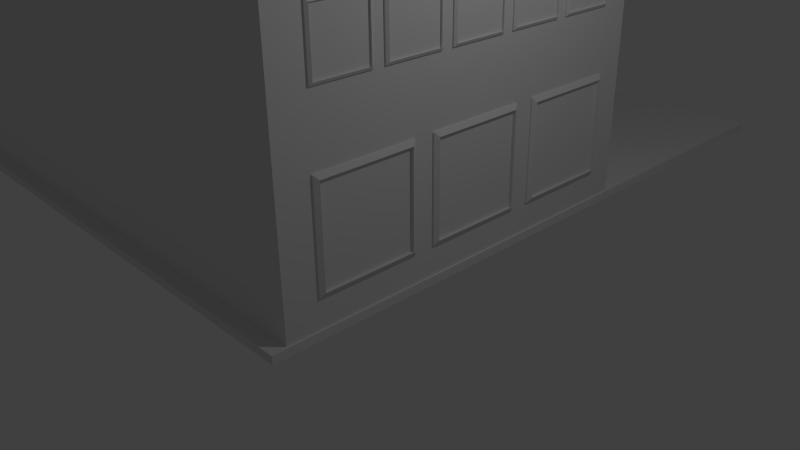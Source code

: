 # Source: skakkes_gate_4.blend  (saved by Blender 2.72.0; exported with 4.5.12 LTS)
import bpy
from mathutils import Matrix  # noqa: F401  (used for matrix-valued properties, if any)

bpy.ops.wm.read_factory_settings(use_empty=True)
scene = bpy.context.scene
scene.name = 'Scene'

# ---- collections
col_collection_1 = bpy.data.collections.new('Collection 1'); scene.collection.children.link(col_collection_1)

# ---- materials (node trees are filled in below, after node groups)
mat_material = bpy.data.materials.new('Material')
mat_material.alpha_threshold = 0.0
mat_material.use_transparent_shadow = False
mat_material.roughness = 0.5
mat_material.line_color = (0.0, 0.0, 0.0, 1.0)

# ---- material node trees

# ---- world
world_world = bpy.data.worlds.new('World'); scene.world = world_world
world_world.color = (0.05088, 0.05088, 0.05088)
world_world.use_sun_shadow = False
world_world.sun_shadow_jitter_overblur = 0.0
world_world.cycles.sampling_method = 'MANUAL'
world_world.cycles.sample_map_resolution = 256

# ---- cameras
cam_camera = bpy.data.cameras.new('Camera')
cam_camera.clip_end = 100.0
cam_camera.lens = 35.0
cam_camera.sensor_width = 32.0
cam_camera.sensor_height = 18.0
cam_camera.ortho_scale = 7.314
cam_camera.dof.focus_distance = 0.0
cam_camera.dof.aperture_fstop = 128.0

# ---- lights
light_lamp = bpy.data.lights.new('Lamp', 'POINT')
light_lamp.transmission_factor = 0.0
light_lamp.cutoff_distance = 30.0
light_lamp.energy = 100.0
light_lamp.shadow_buffer_clip_start = 1.001
light_lamp.shadow_soft_size = 0.1
light_lamp.shadow_maximum_resolution = 0.006
light_lamp.use_absolute_resolution = True
light_lamp.cycles.use_multiple_importance_sampling = False

# ---- meshes
me_cube_007 = bpy.data.meshes.new('Cube.007')
me_cube_007.from_pydata([(-1.0, -1.0, -1.0), (-1.0, 1.0, -1.0), (1.0, 1.0, -1.0), (1.0, -1.0, -1.0), (-1.0, -1.0, 1.0), (-1.0, 1.0, 1.0), (1.0, 1.0, 1.0), (1.0, -1.0, 1.0), (1.047, 0.9131, -0.9131), (1.047, -0.9131, -0.9131), (1.047, 0.9131, 0.9131), (1.047, -0.9131, 0.9131), (0.9816, 0.9131, -0.9131), (0.9816, -0.9131, -0.9131), (0.9816, 0.9131, 0.9131), (0.9816, -0.9131, 0.9131)], [], [(4, 5, 1, 0), (5, 6, 2, 1), (3, 2, 8, 9), (7, 4, 0, 3), (0, 1, 2, 3), (7, 6, 5, 4), (9, 8, 12, 13), (7, 3, 9, 11), (6, 7, 11, 10), (2, 6, 10, 8), (14, 15, 13, 12), (11, 9, 13, 15), (10, 11, 15, 14), (8, 10, 14, 12)])
me_cube_007.use_remesh_preserve_volume = False
me_cube_007.use_remesh_preserve_attributes = False
me_cube_007.use_mirror_vertex_groups = False
me_cube_007.update()
me_cube_006 = bpy.data.meshes.new('Cube.006')
me_cube_006.from_pydata([(-1.0, -1.0, -1.0), (-1.0, 1.0, -1.0), (1.0, 1.0, -1.0), (1.0, -1.0, -1.0), (-1.0, -1.0, 1.0), (-1.0, 1.0, 1.0), (1.0, 1.0, 1.0), (1.0, -1.0, 1.0), (1.047, 0.9131, -0.9131), (1.047, -0.9131, -0.9131), (1.047, 0.9131, 0.9131), (1.047, -0.9131, 0.9131), (0.9816, 0.9131, -0.9131), (0.9816, -0.9131, -0.9131), (0.9816, 0.9131, 0.9131), (0.9816, -0.9131, 0.9131)], [], [(4, 5, 1, 0), (5, 6, 2, 1), (3, 2, 8, 9), (7, 4, 0, 3), (0, 1, 2, 3), (7, 6, 5, 4), (9, 8, 12, 13), (7, 3, 9, 11), (6, 7, 11, 10), (2, 6, 10, 8), (14, 15, 13, 12), (11, 9, 13, 15), (10, 11, 15, 14), (8, 10, 14, 12)])
me_cube_006.use_remesh_preserve_volume = False
me_cube_006.use_remesh_preserve_attributes = False
me_cube_006.use_mirror_vertex_groups = False
me_cube_006.update()
me_cube_005 = bpy.data.meshes.new('Cube.005')
me_cube_005.from_pydata([(-1.474, -1.0, 0.3292), (-1.474, 3.606, 0.3292), (1.0, 4.779, -1.0), (1.0, -1.0, -1.0), (-1.474, -1.0, 0.4392), (-1.474, 3.606, 0.4392), (1.0, 4.779, -0.89), (1.0, -1.0, -0.89), (-2.819, -1.0, -0.6022), (-2.819, 3.317, -0.6022), (-2.819, -1.0, -0.4922), (-2.819, 3.317, -0.4922), (-1.482, 3.623, 0.3292), (-0.0952, 5.879, -1.021), (-1.482, 3.623, 0.4392), (-0.0952, 5.879, -0.9105), (-1.502, 3.636, 0.3292), (-2.844, 5.873, -1.021), (-1.502, 3.636, 0.4392), (-2.844, 5.873, -0.9105), (-10.84, 3.629, 0.2847), (-10.77, 5.867, -1.021), (-10.84, 3.629, 0.3947), (-10.77, 5.867, -0.9105)], [], [(1, 0, 8, 9), (2, 1, 12, 13), (6, 7, 3, 2), (7, 4, 0, 3), (0, 1, 2, 3), (7, 6, 5, 4), (10, 11, 9, 8), (5, 1, 9, 11), (4, 5, 11, 10), (0, 4, 10, 8), (13, 12, 16, 17), (6, 2, 13, 15), (5, 6, 15, 14), (1, 5, 14, 12), (17, 16, 20, 21), (15, 13, 17, 19), (14, 15, 19, 18), (12, 14, 18, 16), (22, 23, 21, 20), (19, 17, 21, 23), (18, 19, 23, 22), (16, 18, 22, 20)])
me_cube_005.use_remesh_preserve_volume = False
me_cube_005.use_remesh_preserve_attributes = False
me_cube_005.use_mirror_vertex_groups = False
me_cube_005.update()
me_cube_004 = bpy.data.meshes.new('Cube.004')
me_cube_004.from_pydata([(-11.3, -1.0, 0.8818), (-11.3, 9.029, 0.8818), (1.0, 9.029, 0.8818), (1.0, -1.0, 0.8818), (-11.3, -1.0, 1.0), (-11.3, 9.029, 1.0), (1.0, 9.029, 1.0), (1.0, -1.0, 1.0)], [], [(4, 5, 1, 0), (5, 6, 2, 1), (6, 7, 3, 2), (7, 4, 0, 3), (0, 1, 2, 3), (7, 6, 5, 4)])
me_cube_004.use_remesh_preserve_volume = False
me_cube_004.use_remesh_preserve_attributes = False
me_cube_004.use_mirror_vertex_groups = False
me_cube_004.update()
me_cube_003 = bpy.data.meshes.new('Cube.003')
me_cube_003.from_pydata([(-1.0, -1.0, -1.0), (-1.0, -0.0262, -1.0), (1.0, -0.0262, -1.0), (1.0, -1.0, -1.0), (-1.0, -1.0, 2.092), (-1.0, -0.0262, 2.092), (1.0, -0.0262, 2.092), (1.0, -1.0, 2.092), (1.02, -0.04621, -0.9365), (1.02, -0.98, -0.9365), (1.02, -0.04621, 2.028), (1.02, -0.98, 2.028), (0.996, -0.04621, -0.9365), (0.996, -0.98, -0.9365), (0.996, -0.04621, 2.028), (0.996, -0.98, 2.028)], [], [(4, 5, 1, 0), (5, 6, 2, 1), (3, 2, 8, 9), (7, 4, 0, 3), (0, 1, 2, 3), (7, 6, 5, 4), (9, 8, 12, 13), (7, 3, 9, 11), (6, 7, 11, 10), (2, 6, 10, 8), (14, 15, 13, 12), (11, 9, 13, 15), (10, 11, 15, 14), (8, 10, 14, 12)])
me_cube_003.use_remesh_preserve_volume = False
me_cube_003.use_remesh_preserve_attributes = False
me_cube_003.use_mirror_vertex_groups = False
me_cube_003.update()
me_cube_001 = bpy.data.meshes.new('Cube.001')
me_cube_001.from_pydata([(-1.0, -1.0, -1.0), (-1.0, 1.0, -1.0), (1.0, 1.0, -1.0), (1.0, -1.0, -1.0), (-1.0, -1.0, 1.0), (-1.0, 1.0, 1.0), (1.0, 1.0, 1.0), (1.0, -1.0, 1.0), (1.047, 0.9131, -0.9131), (1.047, -0.9131, -0.9131), (1.047, 0.9131, 0.9131), (1.047, -0.9131, 0.9131), (0.9816, 0.9131, -0.9131), (0.9816, -0.9131, -0.9131), (0.9816, 0.9131, 0.9131), (0.9816, -0.9131, 0.9131)], [], [(4, 5, 1, 0), (5, 6, 2, 1), (3, 2, 8, 9), (7, 4, 0, 3), (0, 1, 2, 3), (7, 6, 5, 4), (9, 8, 12, 13), (7, 3, 9, 11), (6, 7, 11, 10), (2, 6, 10, 8), (14, 15, 13, 12), (11, 9, 13, 15), (10, 11, 15, 14), (8, 10, 14, 12)])
me_cube_001.use_remesh_preserve_volume = False
me_cube_001.use_remesh_preserve_attributes = False
me_cube_001.use_mirror_vertex_groups = False
me_cube_001.update()
me_cube = bpy.data.meshes.new('Cube')
me_cube.from_pydata([(1.0, -2.129, -1.0), (-2.68, -2.129, -1.0), (-2.68, 4.64, -1.0), (1.0, -2.129, 2.169), (-2.68, -2.129, 3.365), (-2.68, 4.64, 3.365), (-10.62, -2.129, -1.0), (-10.62, 4.64, -1.0), (-10.62, -2.129, 3.365), (-10.62, 4.64, 3.365), (1.0, 3.63, 3.457), (-2.68, -2.129, 3.819), (-2.68, -2.129, 3.366), (1.0, -2.129, 3.366), (1.0, 3.63, 3.366), (1.0, -2.129, 3.366), (1.0, 4.64, 2.169), (1.0, -2.129, 2.169), (-2.68, -2.129, 2.169), (-2.68, -2.129, 2.624), (1.0, -2.129, 3.457), (-2.68, -2.129, 3.82), (-2.68, 4.64, 3.448), (1.0, 1.255, 3.457), (-1.371, 2.447, 4.726), (-1.371, -2.129, 4.726), (-2.68, 1.255, 3.82), (-1.371, 1.255, 4.726), (1.1, 3.63, 3.326), (1.1, -2.129, 3.326), (1.1, 3.63, 3.417), (1.1, -2.129, 3.417), (1.1, 1.255, 3.417), (1.0, 3.64, -1.0), (1.0, 3.64, 2.169), (1.0, 3.64, 3.366), (0.0, 4.64, -1.0), (4.768e-07, 4.64, 2.169), (4.768e-07, 4.64, 3.366), (-0.03214, 4.636, 3.453), (-0.03214, 4.636, 3.362), (-0.002219, 4.715, 3.304), (-0.002219, 4.715, 3.395), (-2.681, 4.641, 3.446), (-2.681, 4.641, 3.354), (-2.613, 4.703, 3.302), (-2.613, 4.703, 3.393)], [(17, 3)], [(0, 3, 4, 1), (4, 5, 9, 8), (6, 8, 9, 7), (5, 2, 7, 9), (1, 4, 8, 6), (2, 1, 6, 7), (27, 26, 21, 25), (36, 2, 5, 38, 37), (38, 36, 37), (11, 4, 18, 19), (4, 3, 13, 12), (19, 18, 12, 21), (12, 13, 20, 25, 21), (10, 23, 32, 30), (23, 27, 25, 20), (10, 24, 27, 23), (24, 22, 26, 27), (29, 28, 30, 32, 31), (28, 14, 40, 41), (20, 13, 29, 31), (23, 20, 31, 32), (5, 4, 21, 26, 22), (34, 33, 36, 37, 38, 35), (33, 34, 35, 15, 3, 0), (41, 40, 44, 45), (10, 30, 42, 39), (30, 28, 41, 42), (14, 10, 39, 40), (44, 43, 46, 45), (39, 42, 46, 43), (42, 41, 45, 46), (40, 39, 43, 44), (10, 39, 24), (24, 39, 43, 22)])
me_cube.materials.append(mat_material)
me_cube.use_remesh_preserve_volume = False
me_cube.use_remesh_preserve_attributes = False
me_cube.use_mirror_vertex_groups = False
me_cube.update()

# ---- objects
ob_cube_006 = bpy.data.objects.new('Cube.006', me_cube_007)
ob_cube_002 = bpy.data.objects.new('Cube.002', me_cube_006)
ob_cube_005 = bpy.data.objects.new('Cube.005', me_cube_005)
ob_cube_004 = bpy.data.objects.new('Cube.004', me_cube_004)
ob_cube_003 = bpy.data.objects.new('Cube.003', me_cube_003)
ob_cube_001 = bpy.data.objects.new('Cube.001', me_cube_001)
ob_cube = bpy.data.objects.new('Cube', me_cube)
ob_lamp = bpy.data.objects.new('Lamp', light_lamp)
ob_camera = bpy.data.objects.new('Camera', cam_camera)

# ---- transforms, parenting, visibility, modifiers, constraints
ob_cube_006.location = (0.1767, 3.888, 3.275)
ob_cube_006.rotation_euler = (0.0, -0.0, 0.7854)
ob_cube_006.scale = (0.4172, 0.4172, 0.4172)
ob_cube_006.lineart.crease_threshold = 0.0
ob_cube_002.location = (0.3046, 2.496, 1.195)
ob_cube_002.scale = (0.718, 0.718, 0.718)
ob_cube_002.lineart.crease_threshold = 0.0
_m = ob_cube_002.modifiers.new('Array', 'ARRAY')
_m.count = 3
_m.constant_offset_displace = (0.0, 0.0, 0.0)
_m.relative_offset_displace = (0.0, -1.2, 0.0)
ob_cube_005.location = (0.1082, -1.129, 5.379)
ob_cube_005.lineart.crease_threshold = 0.0
ob_cube_004.location = (0.02899, -1.34, -0.9277)
ob_cube_004.lineart.crease_threshold = 0.0
ob_cube_003.location = (0.1404, 3.828, 0.5111)
ob_cube_003.rotation_euler = (0.0, -0.0, 0.7854)
ob_cube_003.scale = (0.4859, 0.4859, 0.4859)
ob_cube_003.lineart.crease_threshold = 0.0
_m = ob_cube_003.modifiers.new('Array', 'ARRAY')
_m.constant_offset_displace = (0.0, 0.0, 0.0)
_m.relative_offset_displace = (0.0, 1.0, 0.0)
ob_cube_001.location = (0.6033, 2.773, 3.239)
ob_cube_001.scale = (0.4172, 0.4172, 0.4172)
ob_cube_001.lineart.crease_threshold = 0.0
_m = ob_cube_001.modifiers.new('Array', 'ARRAY')
_m.count = 5
_m.constant_offset_displace = (0.0, 0.0, 0.0)
_m.relative_offset_displace = (0.0, -1.2, 0.0)
ob_cube.location = (0.0, 0.0, 1.036)
ob_cube.lock_rotations_4d = False
ob_cube.empty_display_type = 'ARROWS'
ob_cube.lineart.crease_threshold = 0.0
ob_lamp.location = (4.076, 1.005, 5.904)
ob_lamp.rotation_euler = (0.6503, 0.05522, 1.866)
ob_lamp.lock_rotations_4d = False
ob_lamp.empty_display_type = 'ARROWS'
ob_lamp.color = (0.0, 0.0, 0.0, 0.0)
ob_lamp.lineart.crease_threshold = 0.0
ob_camera.location = (7.481, -6.508, 5.344)
ob_camera.rotation_euler = (1.109, 0.01082, 0.8149)
ob_camera.lock_rotations_4d = False
ob_camera.empty_display_type = 'ARROWS'
ob_camera.color = (0.0, 0.0, 0.0, 0.0)
ob_camera.display_type = 'WIRE'
ob_camera.lineart.crease_threshold = 0.0

# ---- collection membership
col_collection_1.objects.link(ob_cube_006)
col_collection_1.objects.link(ob_cube_002)
col_collection_1.objects.link(ob_cube_005)
col_collection_1.objects.link(ob_cube_004)
col_collection_1.objects.link(ob_cube_003)
col_collection_1.objects.link(ob_cube_001)
col_collection_1.objects.link(ob_cube)
col_collection_1.objects.link(ob_lamp)
col_collection_1.objects.link(ob_camera)

# ---- scene / render settings (as saved in the file)
scene.camera = ob_camera
scene.frame_start = 1; scene.frame_end = 250; scene.frame_set(1)
scene.render.engine = 'BLENDER_EEVEE_NEXT'
scene.render.resolution_percentage = 50
scene.render.dither_intensity = 0.0
scene.cycles.use_denoising = False
scene.cycles.samples = 10
scene.cycles.sampling_pattern = 'TABULATED_SOBOL'
scene.cycles.light_sampling_threshold = 0.0
scene.cycles.use_adaptive_sampling = False
scene.cycles.use_light_tree = False
scene.cycles.blur_glossy = 0.0
scene.cycles.pixel_filter_type = 'GAUSSIAN'
scene.cycles.sample_clamp_indirect = 0.0
scene.view_settings.view_transform = 'Standard'
bpy.context.view_layer.update()
